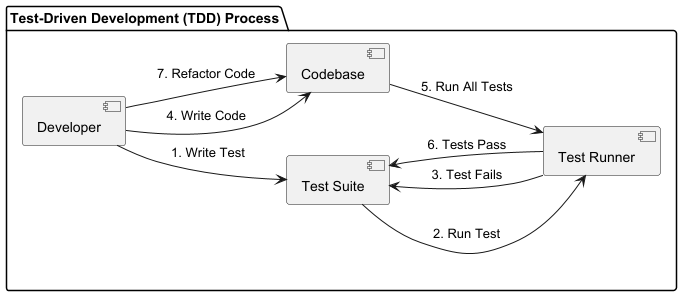

The diagram above was rendered by PlantUML. Its source (embedded in the PNG):
@startuml
left to right direction

package "Test-Driven Development (TDD) Process" {
    component "Developer" as dev
    component "Test Suite" as test
    component "Codebase" as code
    component "Test Runner" as system

    dev --> test : " 1. Write Test"
    test --> system : "2. Run Test"
    system --> test : "3. Test Fails"
    dev --> code : "4. Write Code"
    code --> system : "5. Run All Tests"
    system --> test : "6. Tests Pass"
    dev --> code : "7. Refactor Code"
}

@enduml